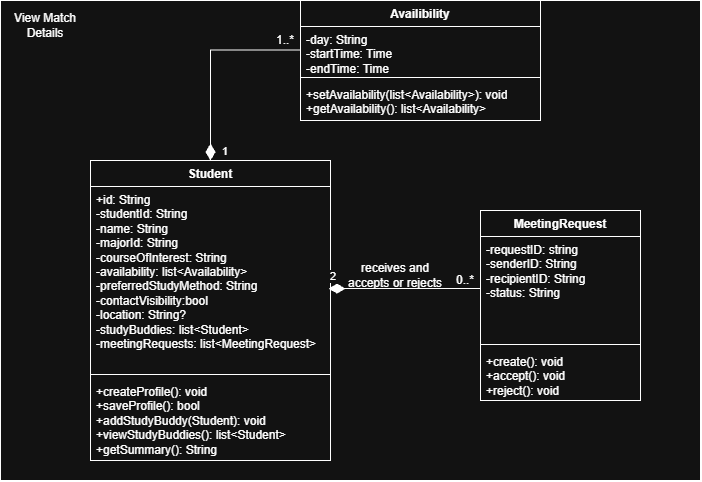

The diagram above was exported from draw.io. Its source (the exported page's mxGraphModel, read from the mxfile embedded in the PNG):
<mxGraphModel dx="1030" dy="608" grid="1" gridSize="10" guides="1" tooltips="1" connect="1" arrows="1" fold="1" page="1" pageScale="1" pageWidth="850" pageHeight="1100" math="0" shadow="0">
  <root>
    <mxCell id="0" />
    <mxCell id="1" parent="0" />
    <mxCell id="X6vdjlrZMem-Is_FruBG-1" parent="1" style="rounded=0;whiteSpace=wrap;html=1;" value="" vertex="1">
      <mxGeometry height="480" width="700" x="110" y="90" as="geometry" />
    </mxCell>
    <mxCell id="X6vdjlrZMem-Is_FruBG-2" parent="1" style="text;html=1;whiteSpace=wrap;strokeColor=none;fillColor=none;align=center;verticalAlign=middle;rounded=0;" value="View Match Details" vertex="1">
      <mxGeometry height="30" width="90" x="110" y="100" as="geometry" />
    </mxCell>
    <mxCell id="X6vdjlrZMem-Is_FruBG-3" parent="1" style="swimlane;fontStyle=1;align=center;verticalAlign=top;childLayout=stackLayout;horizontal=1;startSize=26;horizontalStack=0;resizeParent=1;resizeParentMax=0;resizeLast=0;collapsible=1;marginBottom=0;whiteSpace=wrap;html=1;" value="Student" vertex="1">
      <mxGeometry height="300" width="240" x="200" y="250" as="geometry" />
    </mxCell>
    <mxCell id="X6vdjlrZMem-Is_FruBG-4" parent="X6vdjlrZMem-Is_FruBG-3" style="text;strokeColor=none;fillColor=none;align=left;verticalAlign=top;spacingLeft=4;spacingRight=4;overflow=hidden;rotatable=0;points=[[0,0.5],[1,0.5]];portConstraint=eastwest;whiteSpace=wrap;html=1;" value="+id: String&lt;div&gt;-studentId: String&lt;/div&gt;&lt;div&gt;-name: String&lt;/div&gt;&lt;div&gt;-majorId: String&lt;/div&gt;&lt;div&gt;-courseOfInterest: String&lt;/div&gt;&lt;div&gt;-availability: list&amp;lt;Availability&amp;gt;&lt;/div&gt;&lt;div&gt;-preferredStudyMethod: String&lt;/div&gt;&lt;div&gt;-contactVisibility:bool&lt;/div&gt;&lt;div&gt;-location: String?&amp;nbsp;&lt;/div&gt;&lt;div&gt;-studyBuddies: list&amp;lt;Student&amp;gt;&lt;/div&gt;&lt;div&gt;-meetingRequests: list&amp;lt;MeetingRequest&amp;gt;&lt;/div&gt;" vertex="1">
      <mxGeometry height="184" width="240" y="26" as="geometry" />
    </mxCell>
    <mxCell id="X6vdjlrZMem-Is_FruBG-5" parent="X6vdjlrZMem-Is_FruBG-3" style="line;strokeWidth=1;fillColor=none;align=left;verticalAlign=middle;spacingTop=-1;spacingLeft=3;spacingRight=3;rotatable=0;labelPosition=right;points=[];portConstraint=eastwest;strokeColor=inherit;" value="" vertex="1">
      <mxGeometry height="8" width="240" y="210" as="geometry" />
    </mxCell>
    <mxCell id="X6vdjlrZMem-Is_FruBG-6" parent="X6vdjlrZMem-Is_FruBG-3" style="text;strokeColor=none;fillColor=none;align=left;verticalAlign=top;spacingLeft=4;spacingRight=4;overflow=hidden;rotatable=0;points=[[0,0.5],[1,0.5]];portConstraint=eastwest;whiteSpace=wrap;html=1;" value="+createProfile(): void&lt;div&gt;+saveProfile(): bool&lt;/div&gt;&lt;div&gt;+addStudyBuddy(Student): void&lt;/div&gt;&lt;div&gt;+viewStudyBuddies(): list&amp;lt;Student&amp;gt;&lt;/div&gt;&lt;div&gt;+getSummary(): String&lt;/div&gt;" vertex="1">
      <mxGeometry height="82" width="240" y="218" as="geometry" />
    </mxCell>
    <mxCell id="X6vdjlrZMem-Is_FruBG-11" parent="1" style="swimlane;fontStyle=1;align=center;verticalAlign=top;childLayout=stackLayout;horizontal=1;startSize=26;horizontalStack=0;resizeParent=1;resizeParentMax=0;resizeLast=0;collapsible=1;marginBottom=0;whiteSpace=wrap;html=1;" value="MeetingRequest" vertex="1">
      <mxGeometry height="190" width="160" x="590" y="300" as="geometry" />
    </mxCell>
    <mxCell id="X6vdjlrZMem-Is_FruBG-12" parent="X6vdjlrZMem-Is_FruBG-11" style="text;strokeColor=none;fillColor=none;align=left;verticalAlign=top;spacingLeft=4;spacingRight=4;overflow=hidden;rotatable=0;points=[[0,0.5],[1,0.5]];portConstraint=eastwest;whiteSpace=wrap;html=1;" value="-requestID: string&lt;div&gt;-senderID: String&lt;/div&gt;&lt;div&gt;-recipientID: String&lt;/div&gt;&lt;div&gt;-status: String&lt;/div&gt;" vertex="1">
      <mxGeometry height="104" width="160" y="26" as="geometry" />
    </mxCell>
    <mxCell id="X6vdjlrZMem-Is_FruBG-13" parent="X6vdjlrZMem-Is_FruBG-11" style="line;strokeWidth=1;fillColor=none;align=left;verticalAlign=middle;spacingTop=-1;spacingLeft=3;spacingRight=3;rotatable=0;labelPosition=right;points=[];portConstraint=eastwest;strokeColor=inherit;" value="" vertex="1">
      <mxGeometry height="8" width="160" y="130" as="geometry" />
    </mxCell>
    <mxCell id="X6vdjlrZMem-Is_FruBG-14" parent="X6vdjlrZMem-Is_FruBG-11" style="text;strokeColor=none;fillColor=none;align=left;verticalAlign=top;spacingLeft=4;spacingRight=4;overflow=hidden;rotatable=0;points=[[0,0.5],[1,0.5]];portConstraint=eastwest;whiteSpace=wrap;html=1;" value="+create(): void&lt;div&gt;+accept(): void&lt;/div&gt;&lt;div&gt;+reject(): void&lt;/div&gt;" vertex="1">
      <mxGeometry height="52" width="160" y="138" as="geometry" />
    </mxCell>
    <mxCell id="X6vdjlrZMem-Is_FruBG-16" parent="1" style="swimlane;fontStyle=1;align=center;verticalAlign=top;childLayout=stackLayout;horizontal=1;startSize=26;horizontalStack=0;resizeParent=1;resizeParentMax=0;resizeLast=0;collapsible=1;marginBottom=0;whiteSpace=wrap;html=1;" value="Availibility" vertex="1">
      <mxGeometry height="120" width="240" x="410" y="90" as="geometry" />
    </mxCell>
    <mxCell id="X6vdjlrZMem-Is_FruBG-17" parent="X6vdjlrZMem-Is_FruBG-16" style="text;strokeColor=none;fillColor=none;align=left;verticalAlign=top;spacingLeft=4;spacingRight=4;overflow=hidden;rotatable=0;points=[[0,0.5],[1,0.5]];portConstraint=eastwest;whiteSpace=wrap;html=1;" value="-day: String&lt;div&gt;-startTime: Time&lt;/div&gt;&lt;div&gt;-endTime: Time&lt;/div&gt;" vertex="1">
      <mxGeometry height="47" width="240" y="26" as="geometry" />
    </mxCell>
    <mxCell id="X6vdjlrZMem-Is_FruBG-18" parent="X6vdjlrZMem-Is_FruBG-16" style="line;strokeWidth=1;align=left;verticalAlign=middle;spacingTop=-1;spacingLeft=3;spacingRight=3;rotatable=0;labelPosition=right;points=[];portConstraint=eastwest;" value="" vertex="1">
      <mxGeometry height="8" width="240" y="73" as="geometry" />
    </mxCell>
    <mxCell id="X6vdjlrZMem-Is_FruBG-19" parent="X6vdjlrZMem-Is_FruBG-16" style="text;strokeColor=none;fillColor=none;align=left;verticalAlign=top;spacingLeft=4;spacingRight=4;overflow=hidden;rotatable=0;points=[[0,0.5],[1,0.5]];portConstraint=eastwest;whiteSpace=wrap;html=1;" value="+setAvailability(list&amp;lt;Availability&amp;gt;): void&lt;div&gt;+getAvailability(): list&amp;lt;Availability&amp;gt;&lt;/div&gt;" vertex="1">
      <mxGeometry height="39" width="240" y="81" as="geometry" />
    </mxCell>
    <mxCell id="X6vdjlrZMem-Is_FruBG-21" edge="1" parent="1" source="X6vdjlrZMem-Is_FruBG-4" style="endArrow=none;html=1;endSize=12;startArrow=diamondThin;startSize=14;startFill=1;edgeStyle=orthogonalEdgeStyle;align=left;verticalAlign=bottom;rounded=0;exitX=0.992;exitY=0.555;exitDx=0;exitDy=0;exitPerimeter=0;entryX=0;entryY=0.5;entryDx=0;entryDy=0;endFill=0;" target="X6vdjlrZMem-Is_FruBG-12" value="2">
      <mxGeometry relative="1" x="-1" y="3" as="geometry">
        <mxPoint x="350" y="370" as="sourcePoint" />
        <mxPoint x="510" y="370" as="targetPoint" />
      </mxGeometry>
    </mxCell>
    <mxCell id="X6vdjlrZMem-Is_FruBG-24" parent="1" style="text;html=1;whiteSpace=wrap;strokeColor=none;fillColor=none;align=center;verticalAlign=middle;rounded=0;" value="0..*" vertex="1">
      <mxGeometry height="20" width="30" x="560" y="360" as="geometry" />
    </mxCell>
    <mxCell id="X6vdjlrZMem-Is_FruBG-26" edge="1" parent="1" source="X6vdjlrZMem-Is_FruBG-3" style="endArrow=none;html=1;endSize=12;startArrow=diamondThin;startSize=14;startFill=1;edgeStyle=orthogonalEdgeStyle;align=left;verticalAlign=bottom;rounded=0;exitX=0.5;exitY=0;exitDx=0;exitDy=0;entryX=0;entryY=0.5;entryDx=0;entryDy=0;endFill=0;" target="X6vdjlrZMem-Is_FruBG-17" value="1">
      <mxGeometry relative="1" x="-1" y="-10" as="geometry">
        <mxPoint as="offset" />
        <mxPoint x="350" y="370" as="sourcePoint" />
        <mxPoint x="510" y="370" as="targetPoint" />
      </mxGeometry>
    </mxCell>
    <mxCell id="X6vdjlrZMem-Is_FruBG-27" parent="1" style="text;html=1;whiteSpace=wrap;strokeColor=none;fillColor=none;align=center;verticalAlign=middle;rounded=0;" value="1..*" vertex="1">
      <mxGeometry height="20" width="30" x="380" y="120" as="geometry" />
    </mxCell>
    <mxCell id="uM49XxsXta7R7OUaYcWh-2" parent="1" style="text;html=1;whiteSpace=wrap;strokeColor=none;fillColor=none;align=center;verticalAlign=middle;rounded=0;" value="receives and accepts or rejects" vertex="1">
      <mxGeometry height="30" width="110" x="450" y="350" as="geometry" />
    </mxCell>
  </root>
</mxGraphModel>